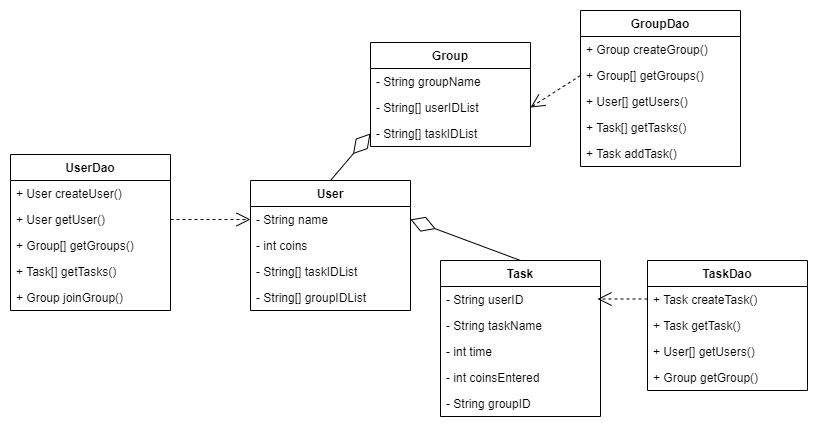

The diagram above was exported from draw.io. Its source (the exported page's mxGraphModel, read from the mxfile embedded in the PNG):
<mxGraphModel dx="989" dy="459" grid="1" gridSize="10" guides="1" tooltips="1" connect="1" arrows="1" fold="1" page="1" pageScale="1" pageWidth="827" pageHeight="1169" math="0" shadow="0">
  <root>
    <mxCell id="WIyWlLk6GJQsqaUBKTNV-0" />
    <mxCell id="WIyWlLk6GJQsqaUBKTNV-1" parent="WIyWlLk6GJQsqaUBKTNV-0" />
    <mxCell id="4ksRkFlSexyEabPPJXXZ-4" value="User" style="swimlane;fontStyle=1;align=center;verticalAlign=top;childLayout=stackLayout;horizontal=1;startSize=26;horizontalStack=0;resizeParent=1;resizeParentMax=0;resizeLast=0;collapsible=1;marginBottom=0;" parent="WIyWlLk6GJQsqaUBKTNV-1" vertex="1">
      <mxGeometry x="270" y="340" width="160" height="130" as="geometry" />
    </mxCell>
    <mxCell id="ejSgkP4nipmWL3BsLTyI-10" value="- String name" style="text;strokeColor=none;fillColor=none;align=left;verticalAlign=top;spacingLeft=4;spacingRight=4;overflow=hidden;rotatable=0;points=[[0,0.5],[1,0.5]];portConstraint=eastwest;" vertex="1" parent="4ksRkFlSexyEabPPJXXZ-4">
      <mxGeometry y="26" width="160" height="26" as="geometry" />
    </mxCell>
    <mxCell id="4ksRkFlSexyEabPPJXXZ-5" value="- int coins" style="text;strokeColor=none;fillColor=none;align=left;verticalAlign=top;spacingLeft=4;spacingRight=4;overflow=hidden;rotatable=0;points=[[0,0.5],[1,0.5]];portConstraint=eastwest;" parent="4ksRkFlSexyEabPPJXXZ-4" vertex="1">
      <mxGeometry y="52" width="160" height="26" as="geometry" />
    </mxCell>
    <mxCell id="4ksRkFlSexyEabPPJXXZ-11" value="- String[] taskIDList" style="text;strokeColor=none;fillColor=none;align=left;verticalAlign=top;spacingLeft=4;spacingRight=4;overflow=hidden;rotatable=0;points=[[0,0.5],[1,0.5]];portConstraint=eastwest;" parent="4ksRkFlSexyEabPPJXXZ-4" vertex="1">
      <mxGeometry y="78" width="160" height="26" as="geometry" />
    </mxCell>
    <mxCell id="4ksRkFlSexyEabPPJXXZ-12" value="- String[] groupIDList" style="text;strokeColor=none;fillColor=none;align=left;verticalAlign=top;spacingLeft=4;spacingRight=4;overflow=hidden;rotatable=0;points=[[0,0.5],[1,0.5]];portConstraint=eastwest;" parent="4ksRkFlSexyEabPPJXXZ-4" vertex="1">
      <mxGeometry y="104" width="160" height="26" as="geometry" />
    </mxCell>
    <mxCell id="4ksRkFlSexyEabPPJXXZ-22" value="Task" style="swimlane;fontStyle=1;align=center;verticalAlign=top;childLayout=stackLayout;horizontal=1;startSize=26;horizontalStack=0;resizeParent=1;resizeParentMax=0;resizeLast=0;collapsible=1;marginBottom=0;" parent="WIyWlLk6GJQsqaUBKTNV-1" vertex="1">
      <mxGeometry x="460" y="420" width="160" height="156" as="geometry" />
    </mxCell>
    <mxCell id="ejSgkP4nipmWL3BsLTyI-44" value="- String userID" style="text;strokeColor=none;fillColor=none;align=left;verticalAlign=top;spacingLeft=4;spacingRight=4;overflow=hidden;rotatable=0;points=[[0,0.5],[1,0.5]];portConstraint=eastwest;" vertex="1" parent="4ksRkFlSexyEabPPJXXZ-22">
      <mxGeometry y="26" width="160" height="26" as="geometry" />
    </mxCell>
    <mxCell id="4ksRkFlSexyEabPPJXXZ-23" value="- String taskName" style="text;strokeColor=none;fillColor=none;align=left;verticalAlign=top;spacingLeft=4;spacingRight=4;overflow=hidden;rotatable=0;points=[[0,0.5],[1,0.5]];portConstraint=eastwest;" parent="4ksRkFlSexyEabPPJXXZ-22" vertex="1">
      <mxGeometry y="52" width="160" height="26" as="geometry" />
    </mxCell>
    <mxCell id="4ksRkFlSexyEabPPJXXZ-25" value="- int time" style="text;strokeColor=none;fillColor=none;align=left;verticalAlign=top;spacingLeft=4;spacingRight=4;overflow=hidden;rotatable=0;points=[[0,0.5],[1,0.5]];portConstraint=eastwest;" parent="4ksRkFlSexyEabPPJXXZ-22" vertex="1">
      <mxGeometry y="78" width="160" height="26" as="geometry" />
    </mxCell>
    <mxCell id="4ksRkFlSexyEabPPJXXZ-24" value="- int coinsEntered" style="text;strokeColor=none;fillColor=none;align=left;verticalAlign=top;spacingLeft=4;spacingRight=4;overflow=hidden;rotatable=0;points=[[0,0.5],[1,0.5]];portConstraint=eastwest;" parent="4ksRkFlSexyEabPPJXXZ-22" vertex="1">
      <mxGeometry y="104" width="160" height="26" as="geometry" />
    </mxCell>
    <mxCell id="ejSgkP4nipmWL3BsLTyI-45" value="- String groupID" style="text;strokeColor=none;fillColor=none;align=left;verticalAlign=top;spacingLeft=4;spacingRight=4;overflow=hidden;rotatable=0;points=[[0,0.5],[1,0.5]];portConstraint=eastwest;" vertex="1" parent="4ksRkFlSexyEabPPJXXZ-22">
      <mxGeometry y="130" width="160" height="26" as="geometry" />
    </mxCell>
    <mxCell id="4ksRkFlSexyEabPPJXXZ-31" value="Group" style="swimlane;fontStyle=1;align=center;verticalAlign=top;childLayout=stackLayout;horizontal=1;startSize=26;horizontalStack=0;resizeParent=1;resizeParentMax=0;resizeLast=0;collapsible=1;marginBottom=0;" parent="WIyWlLk6GJQsqaUBKTNV-1" vertex="1">
      <mxGeometry x="390" y="202" width="160" height="104" as="geometry" />
    </mxCell>
    <mxCell id="ejSgkP4nipmWL3BsLTyI-11" value="- String groupName" style="text;strokeColor=none;fillColor=none;align=left;verticalAlign=top;spacingLeft=4;spacingRight=4;overflow=hidden;rotatable=0;points=[[0,0.5],[1,0.5]];portConstraint=eastwest;" vertex="1" parent="4ksRkFlSexyEabPPJXXZ-31">
      <mxGeometry y="26" width="160" height="26" as="geometry" />
    </mxCell>
    <mxCell id="ejSgkP4nipmWL3BsLTyI-12" value="- String[] userIDList" style="text;strokeColor=none;fillColor=none;align=left;verticalAlign=top;spacingLeft=4;spacingRight=4;overflow=hidden;rotatable=0;points=[[0,0.5],[1,0.5]];portConstraint=eastwest;" vertex="1" parent="4ksRkFlSexyEabPPJXXZ-31">
      <mxGeometry y="52" width="160" height="26" as="geometry" />
    </mxCell>
    <mxCell id="ejSgkP4nipmWL3BsLTyI-13" value="- String[] taskIDList" style="text;strokeColor=none;fillColor=none;align=left;verticalAlign=top;spacingLeft=4;spacingRight=4;overflow=hidden;rotatable=0;points=[[0,0.5],[1,0.5]];portConstraint=eastwest;" vertex="1" parent="4ksRkFlSexyEabPPJXXZ-31">
      <mxGeometry y="78" width="160" height="26" as="geometry" />
    </mxCell>
    <mxCell id="tCzupf6CGJ6t0zl1k6KE-0" value="" style="endArrow=diamondThin;endFill=0;endSize=24;html=1;rounded=0;entryX=1;entryY=0.5;entryDx=0;entryDy=0;exitX=0.5;exitY=0;exitDx=0;exitDy=0;" parent="WIyWlLk6GJQsqaUBKTNV-1" source="4ksRkFlSexyEabPPJXXZ-22" target="ejSgkP4nipmWL3BsLTyI-10" edge="1">
      <mxGeometry width="160" relative="1" as="geometry">
        <mxPoint x="330" y="520" as="sourcePoint" />
        <mxPoint x="490" y="520" as="targetPoint" />
      </mxGeometry>
    </mxCell>
    <mxCell id="tCzupf6CGJ6t0zl1k6KE-1" value="" style="endArrow=diamondThin;endFill=0;endSize=24;html=1;rounded=0;exitX=0.5;exitY=0;exitDx=0;exitDy=0;entryX=0;entryY=0.5;entryDx=0;entryDy=0;" parent="WIyWlLk6GJQsqaUBKTNV-1" source="4ksRkFlSexyEabPPJXXZ-4" target="ejSgkP4nipmWL3BsLTyI-13" edge="1">
      <mxGeometry width="160" relative="1" as="geometry">
        <mxPoint x="616" y="426" as="sourcePoint" />
        <mxPoint x="390" y="275" as="targetPoint" />
      </mxGeometry>
    </mxCell>
    <mxCell id="ejSgkP4nipmWL3BsLTyI-0" value="UserDao" style="swimlane;fontStyle=1;align=center;verticalAlign=top;childLayout=stackLayout;horizontal=1;startSize=26;horizontalStack=0;resizeParent=1;resizeParentMax=0;resizeLast=0;collapsible=1;marginBottom=0;" vertex="1" parent="WIyWlLk6GJQsqaUBKTNV-1">
      <mxGeometry x="30" y="314" width="160" height="156" as="geometry" />
    </mxCell>
    <mxCell id="ejSgkP4nipmWL3BsLTyI-5" value="+ User createUser()" style="text;strokeColor=none;fillColor=none;align=left;verticalAlign=top;spacingLeft=4;spacingRight=4;overflow=hidden;rotatable=0;points=[[0,0.5],[1,0.5]];portConstraint=eastwest;" vertex="1" parent="ejSgkP4nipmWL3BsLTyI-0">
      <mxGeometry y="26" width="160" height="26" as="geometry" />
    </mxCell>
    <mxCell id="ejSgkP4nipmWL3BsLTyI-6" value="+ User getUser()" style="text;strokeColor=none;fillColor=none;align=left;verticalAlign=top;spacingLeft=4;spacingRight=4;overflow=hidden;rotatable=0;points=[[0,0.5],[1,0.5]];portConstraint=eastwest;" vertex="1" parent="ejSgkP4nipmWL3BsLTyI-0">
      <mxGeometry y="52" width="160" height="26" as="geometry" />
    </mxCell>
    <mxCell id="ejSgkP4nipmWL3BsLTyI-30" value="+ Group[] getGroups()" style="text;strokeColor=none;fillColor=none;align=left;verticalAlign=top;spacingLeft=4;spacingRight=4;overflow=hidden;rotatable=0;points=[[0,0.5],[1,0.5]];portConstraint=eastwest;" vertex="1" parent="ejSgkP4nipmWL3BsLTyI-0">
      <mxGeometry y="78" width="160" height="26" as="geometry" />
    </mxCell>
    <mxCell id="ejSgkP4nipmWL3BsLTyI-29" value="+ Task[] getTasks()" style="text;strokeColor=none;fillColor=none;align=left;verticalAlign=top;spacingLeft=4;spacingRight=4;overflow=hidden;rotatable=0;points=[[0,0.5],[1,0.5]];portConstraint=eastwest;" vertex="1" parent="ejSgkP4nipmWL3BsLTyI-0">
      <mxGeometry y="104" width="160" height="26" as="geometry" />
    </mxCell>
    <mxCell id="4ksRkFlSexyEabPPJXXZ-8" value="+ Group joinGroup()" style="text;strokeColor=none;fillColor=none;align=left;verticalAlign=top;spacingLeft=4;spacingRight=4;overflow=hidden;rotatable=0;points=[[0,0.5],[1,0.5]];portConstraint=eastwest;" parent="ejSgkP4nipmWL3BsLTyI-0" vertex="1">
      <mxGeometry y="130" width="160" height="26" as="geometry" />
    </mxCell>
    <mxCell id="ejSgkP4nipmWL3BsLTyI-14" value="GroupDao" style="swimlane;fontStyle=1;align=center;verticalAlign=top;childLayout=stackLayout;horizontal=1;startSize=26;horizontalStack=0;resizeParent=1;resizeParentMax=0;resizeLast=0;collapsible=1;marginBottom=0;" vertex="1" parent="WIyWlLk6GJQsqaUBKTNV-1">
      <mxGeometry x="600" y="170" width="160" height="156" as="geometry" />
    </mxCell>
    <mxCell id="ejSgkP4nipmWL3BsLTyI-15" value="+ Group createGroup()" style="text;strokeColor=none;fillColor=none;align=left;verticalAlign=top;spacingLeft=4;spacingRight=4;overflow=hidden;rotatable=0;points=[[0,0.5],[1,0.5]];portConstraint=eastwest;" vertex="1" parent="ejSgkP4nipmWL3BsLTyI-14">
      <mxGeometry y="26" width="160" height="26" as="geometry" />
    </mxCell>
    <mxCell id="ejSgkP4nipmWL3BsLTyI-41" value="+ Group[] getGroups()" style="text;strokeColor=none;fillColor=none;align=left;verticalAlign=top;spacingLeft=4;spacingRight=4;overflow=hidden;rotatable=0;points=[[0,0.5],[1,0.5]];portConstraint=eastwest;" vertex="1" parent="ejSgkP4nipmWL3BsLTyI-14">
      <mxGeometry y="52" width="160" height="26" as="geometry" />
    </mxCell>
    <mxCell id="ejSgkP4nipmWL3BsLTyI-33" value="+ User[] getUsers()" style="text;strokeColor=none;fillColor=none;align=left;verticalAlign=top;spacingLeft=4;spacingRight=4;overflow=hidden;rotatable=0;points=[[0,0.5],[1,0.5]];portConstraint=eastwest;" vertex="1" parent="ejSgkP4nipmWL3BsLTyI-14">
      <mxGeometry y="78" width="160" height="26" as="geometry" />
    </mxCell>
    <mxCell id="ejSgkP4nipmWL3BsLTyI-40" value="+ Task[] getTasks()" style="text;strokeColor=none;fillColor=none;align=left;verticalAlign=top;spacingLeft=4;spacingRight=4;overflow=hidden;rotatable=0;points=[[0,0.5],[1,0.5]];portConstraint=eastwest;" vertex="1" parent="ejSgkP4nipmWL3BsLTyI-14">
      <mxGeometry y="104" width="160" height="26" as="geometry" />
    </mxCell>
    <mxCell id="ejSgkP4nipmWL3BsLTyI-31" value="+ Task addTask()" style="text;strokeColor=none;fillColor=none;align=left;verticalAlign=top;spacingLeft=4;spacingRight=4;overflow=hidden;rotatable=0;points=[[0,0.5],[1,0.5]];portConstraint=eastwest;" vertex="1" parent="ejSgkP4nipmWL3BsLTyI-14">
      <mxGeometry y="130" width="160" height="26" as="geometry" />
    </mxCell>
    <mxCell id="ejSgkP4nipmWL3BsLTyI-21" value="" style="endArrow=open;endFill=1;endSize=12;html=1;rounded=0;dashed=1;exitX=1;exitY=0.5;exitDx=0;exitDy=0;entryX=0;entryY=0.5;entryDx=0;entryDy=0;" edge="1" parent="WIyWlLk6GJQsqaUBKTNV-1" source="ejSgkP4nipmWL3BsLTyI-6" target="ejSgkP4nipmWL3BsLTyI-10">
      <mxGeometry width="160" relative="1" as="geometry">
        <mxPoint x="200" y="404.5" as="sourcePoint" />
        <mxPoint x="270" y="405" as="targetPoint" />
      </mxGeometry>
    </mxCell>
    <mxCell id="ejSgkP4nipmWL3BsLTyI-22" value="" style="endArrow=open;endFill=1;endSize=12;html=1;rounded=0;dashed=1;exitX=0;exitY=0.5;exitDx=0;exitDy=0;entryX=1;entryY=0.5;entryDx=0;entryDy=0;" edge="1" parent="WIyWlLk6GJQsqaUBKTNV-1" target="ejSgkP4nipmWL3BsLTyI-12">
      <mxGeometry width="160" relative="1" as="geometry">
        <mxPoint x="600" y="235" as="sourcePoint" />
        <mxPoint x="600" y="361.5" as="targetPoint" />
      </mxGeometry>
    </mxCell>
    <mxCell id="ejSgkP4nipmWL3BsLTyI-23" value="TaskDao" style="swimlane;fontStyle=1;align=center;verticalAlign=top;childLayout=stackLayout;horizontal=1;startSize=26;horizontalStack=0;resizeParent=1;resizeParentMax=0;resizeLast=0;collapsible=1;marginBottom=0;" vertex="1" parent="WIyWlLk6GJQsqaUBKTNV-1">
      <mxGeometry x="667" y="420" width="160" height="130" as="geometry" />
    </mxCell>
    <mxCell id="ejSgkP4nipmWL3BsLTyI-24" value="+ Task createTask()" style="text;strokeColor=none;fillColor=none;align=left;verticalAlign=top;spacingLeft=4;spacingRight=4;overflow=hidden;rotatable=0;points=[[0,0.5],[1,0.5]];portConstraint=eastwest;" vertex="1" parent="ejSgkP4nipmWL3BsLTyI-23">
      <mxGeometry y="26" width="160" height="26" as="geometry" />
    </mxCell>
    <mxCell id="ejSgkP4nipmWL3BsLTyI-43" value="+ Task getTask()" style="text;strokeColor=none;fillColor=none;align=left;verticalAlign=top;spacingLeft=4;spacingRight=4;overflow=hidden;rotatable=0;points=[[0,0.5],[1,0.5]];portConstraint=eastwest;" vertex="1" parent="ejSgkP4nipmWL3BsLTyI-23">
      <mxGeometry y="52" width="160" height="26" as="geometry" />
    </mxCell>
    <mxCell id="ejSgkP4nipmWL3BsLTyI-42" value="+ User[] getUsers()" style="text;strokeColor=none;fillColor=none;align=left;verticalAlign=top;spacingLeft=4;spacingRight=4;overflow=hidden;rotatable=0;points=[[0,0.5],[1,0.5]];portConstraint=eastwest;" vertex="1" parent="ejSgkP4nipmWL3BsLTyI-23">
      <mxGeometry y="78" width="160" height="26" as="geometry" />
    </mxCell>
    <mxCell id="ejSgkP4nipmWL3BsLTyI-36" value="+ Group getGroup()" style="text;strokeColor=none;fillColor=none;align=left;verticalAlign=top;spacingLeft=4;spacingRight=4;overflow=hidden;rotatable=0;points=[[0,0.5],[1,0.5]];portConstraint=eastwest;" vertex="1" parent="ejSgkP4nipmWL3BsLTyI-23">
      <mxGeometry y="104" width="160" height="26" as="geometry" />
    </mxCell>
    <mxCell id="ejSgkP4nipmWL3BsLTyI-26" value="" style="endArrow=open;endFill=1;endSize=12;html=1;rounded=0;dashed=1;exitX=0;exitY=0.5;exitDx=0;exitDy=0;entryX=1;entryY=0.5;entryDx=0;entryDy=0;" edge="1" parent="WIyWlLk6GJQsqaUBKTNV-1">
      <mxGeometry width="160" relative="1" as="geometry">
        <mxPoint x="667" y="458.5" as="sourcePoint" />
        <mxPoint x="617" y="458.5" as="targetPoint" />
      </mxGeometry>
    </mxCell>
  </root>
</mxGraphModel>